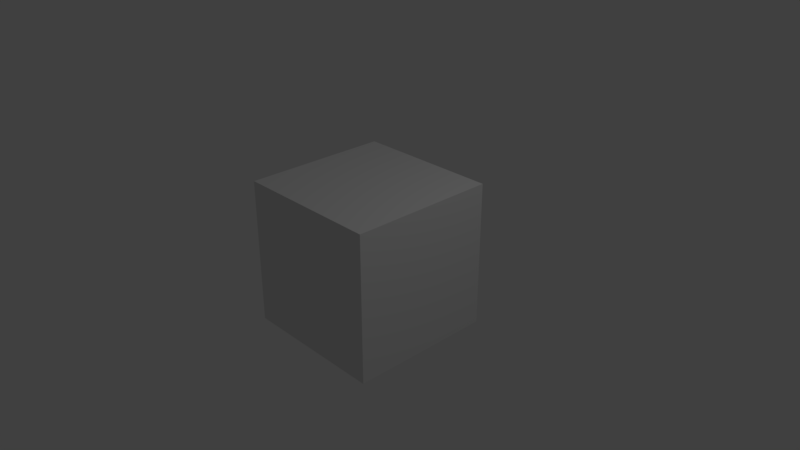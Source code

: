 # Source: renderer.blend  (saved by Blender 2.79.0; exported with 4.5.12 LTS)
import bpy
from mathutils import Matrix  # noqa: F401  (used for matrix-valued properties, if any)

bpy.ops.wm.read_factory_settings(use_empty=True)
scene = bpy.context.scene
scene.name = 'Scene'

# ---- collections
col_collection_1 = bpy.data.collections.new('Collection 1'); scene.collection.children.link(col_collection_1)

# ---- materials (node trees are filled in below, after node groups)
mat_material = bpy.data.materials.new('Material')
mat_material.alpha_threshold = 0.0
mat_material.use_transparent_shadow = False
mat_material.roughness = 0.5
mat_material.line_color = (0.0, 0.0, 0.0, 1.0)

# ---- material node trees

# ---- world
world_world = bpy.data.worlds.new('World'); scene.world = world_world
world_world.color = (0.05088, 0.05088, 0.05088)
world_world.use_sun_shadow = False
world_world.sun_shadow_jitter_overblur = 0.0
world_world.cycles.sampling_method = 'MANUAL'

# ---- cameras
cam_camera = bpy.data.cameras.new('Camera')
cam_camera.clip_end = 100.0
cam_camera.lens = 35.0
cam_camera.sensor_width = 32.0
cam_camera.sensor_height = 18.0
cam_camera.ortho_scale = 7.314
cam_camera.dof.focus_distance = 0.0
cam_camera.dof.aperture_fstop = 128.0

# ---- lights
light_lamp = bpy.data.lights.new('Lamp', 'POINT')
light_lamp.transmission_factor = 0.0
light_lamp.cutoff_distance = 30.0
light_lamp.energy = 100.0
light_lamp.shadow_buffer_clip_start = 1.001
light_lamp.shadow_soft_size = 0.1
light_lamp.shadow_maximum_resolution = 0.006
light_lamp.use_absolute_resolution = True

# ---- meshes
me_cube = bpy.data.meshes.new('Cube')
me_cube.from_pydata([(1.0, 1.0, -1.0), (1.0, -1.0, -1.0), (-1.0, -1.0, -1.0), (-1.0, 1.0, -1.0), (1.0, 1.0, 1.0), (1.0, -1.0, 1.0), (-1.0, -1.0, 1.0), (-1.0, 1.0, 1.0)], [], [(0, 1, 2, 3), (4, 7, 6, 5), (0, 4, 5, 1), (1, 5, 6, 2), (2, 6, 7, 3), (4, 0, 3, 7)])
me_cube.materials.append(mat_material)
me_cube.use_remesh_preserve_volume = False
me_cube.use_remesh_preserve_attributes = False
me_cube.use_mirror_vertex_groups = False
me_cube.update()

# ---- objects
ob_cube = bpy.data.objects.new('Cube', me_cube)
ob_lamp = bpy.data.objects.new('Lamp', light_lamp)
ob_camera = bpy.data.objects.new('Camera', cam_camera)

# ---- transforms, parenting, visibility, modifiers, constraints
ob_cube.location = (0.0, 0.0, 0.0)
ob_cube.lock_rotations_4d = False
ob_cube.empty_display_type = 'ARROWS'
ob_cube.lineart.crease_threshold = 0.0
ob_lamp.location = (4.076, 1.005, 5.904)
ob_lamp.rotation_euler = (0.6503, 0.05522, 1.866)
ob_lamp.lock_rotations_4d = False
ob_lamp.empty_display_type = 'ARROWS'
ob_lamp.color = (0.0, 0.0, 0.0, 0.0)
ob_lamp.lineart.crease_threshold = 0.0
ob_camera.location = (7.481, -6.508, 5.344)
ob_camera.rotation_euler = (1.109, 0.0, 0.8149)
ob_camera.lock_rotations_4d = False
ob_camera.empty_display_type = 'ARROWS'
ob_camera.color = (0.0, 0.0, 0.0, 0.0)
ob_camera.display_type = 'WIRE'
ob_camera.lineart.crease_threshold = 0.0

# ---- collection membership
col_collection_1.objects.link(ob_cube)
col_collection_1.objects.link(ob_lamp)
col_collection_1.objects.link(ob_camera)

# ---- scene / render settings (as saved in the file)
scene.camera = ob_camera
scene.frame_start = 1; scene.frame_end = 250; scene.frame_set(1)
scene.render.engine = 'BLENDER_EEVEE_NEXT'
scene.render.resolution_percentage = 50
scene.render.dither_intensity = 0.0
scene.cycles.use_denoising = False
scene.cycles.samples = 128
scene.cycles.sampling_pattern = 'TABULATED_SOBOL'
scene.cycles.use_adaptive_sampling = False
scene.cycles.use_light_tree = False
scene.cycles.blur_glossy = 0.0
scene.cycles.sample_clamp_indirect = 0.0
scene.view_settings.view_transform = 'Standard'
bpy.context.view_layer.update()
